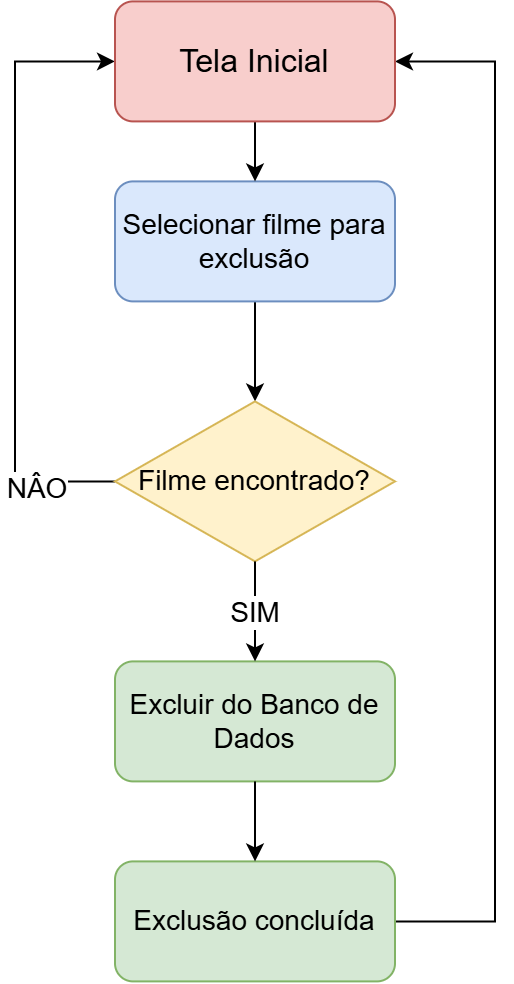

The diagram above was exported from draw.io. Its source (the exported page's mxGraphModel, read from the mxfile embedded in the PNG):
<mxGraphModel dx="1241" dy="644" grid="1" gridSize="10" guides="1" tooltips="1" connect="1" arrows="1" fold="1" page="1" pageScale="1" pageWidth="1169" pageHeight="827" math="0" shadow="0" adaptiveColors="auto">
  <root>
    <mxCell id="0" />
    <mxCell id="1" parent="0" />
    <mxCell id="6-SLWl2mXOknBYFWDQ5b-16" edge="1" parent="1" source="6-SLWl2mXOknBYFWDQ5b-3" style="edgeStyle=orthogonalEdgeStyle;rounded=0;orthogonalLoop=1;jettySize=auto;html=1;entryX=0.5;entryY=0;entryDx=0;entryDy=0;fontSize=14;" target="6-SLWl2mXOknBYFWDQ5b-7">
      <mxGeometry relative="1" as="geometry" />
    </mxCell>
    <mxCell id="6-SLWl2mXOknBYFWDQ5b-3" parent="1" style="rounded=1;whiteSpace=wrap;html=1;fillColor=#dae8fc;strokeColor=#6c8ebf;fontSize=14;" value="Selecionar filme para exclusão" vertex="1">
      <mxGeometry height="60" width="140" x="510" y="170" as="geometry" />
    </mxCell>
    <mxCell id="6-SLWl2mXOknBYFWDQ5b-18" edge="1" parent="1" source="6-SLWl2mXOknBYFWDQ5b-7" style="edgeStyle=orthogonalEdgeStyle;rounded=0;orthogonalLoop=1;jettySize=auto;html=1;exitX=0;exitY=0.5;exitDx=0;exitDy=0;entryX=0;entryY=0.5;entryDx=0;entryDy=0;fontSize=14;" target="6-SLWl2mXOknBYFWDQ5b-19">
      <mxGeometry relative="1" as="geometry">
        <Array as="points">
          <mxPoint x="460" y="320" />
          <mxPoint x="460" y="110" />
        </Array>
        <mxPoint x="450" y="320" as="targetPoint" />
      </mxGeometry>
    </mxCell>
    <mxCell id="6-SLWl2mXOknBYFWDQ5b-21" connectable="0" parent="6-SLWl2mXOknBYFWDQ5b-18" style="edgeLabel;html=1;align=center;verticalAlign=middle;resizable=0;points=[];fontSize=14;" value="NÂO" vertex="1">
      <mxGeometry relative="1" x="-0.2631" y="3" as="geometry">
        <mxPoint x="13" y="67" as="offset" />
      </mxGeometry>
    </mxCell>
    <mxCell id="6-SLWl2mXOknBYFWDQ5b-7" parent="1" style="rhombus;whiteSpace=wrap;html=1;fillColor=#fff2cc;strokeColor=#d6b656;fontSize=14;" value="Filme encontrado?" vertex="1">
      <mxGeometry height="80" width="140" x="510" y="280" as="geometry" />
    </mxCell>
    <mxCell id="6-SLWl2mXOknBYFWDQ5b-8" parent="1" style="rounded=1;whiteSpace=wrap;html=1;fillColor=#d5e8d4;strokeColor=#82b366;fontSize=14;" value="Excluir do Banco de Dados" vertex="1">
      <mxGeometry height="60" width="140" x="510" y="410" as="geometry" />
    </mxCell>
    <mxCell id="6-SLWl2mXOknBYFWDQ5b-22" edge="1" parent="1" source="6-SLWl2mXOknBYFWDQ5b-9" style="edgeStyle=orthogonalEdgeStyle;rounded=0;orthogonalLoop=1;jettySize=auto;html=1;exitX=1;exitY=0.5;exitDx=0;exitDy=0;entryX=1;entryY=0.5;entryDx=0;entryDy=0;" target="6-SLWl2mXOknBYFWDQ5b-19">
      <mxGeometry relative="1" as="geometry">
        <Array as="points">
          <mxPoint x="700" y="540" />
          <mxPoint x="700" y="110" />
        </Array>
      </mxGeometry>
    </mxCell>
    <mxCell id="6-SLWl2mXOknBYFWDQ5b-9" parent="1" style="rounded=1;whiteSpace=wrap;html=1;fillColor=#d5e8d4;strokeColor=#82b366;fontSize=14;" value="Exclusão concluída" vertex="1">
      <mxGeometry height="60" width="140" x="510" y="510" as="geometry" />
    </mxCell>
    <mxCell id="6-SLWl2mXOknBYFWDQ5b-13" edge="1" parent="1" source="6-SLWl2mXOknBYFWDQ5b-7" style="edgeStyle=orthogonalEdgeStyle;rounded=1;html=1;endArrow=classic;fontSize=14;" target="6-SLWl2mXOknBYFWDQ5b-8" value="SIM">
      <mxGeometry relative="1" as="geometry" />
    </mxCell>
    <mxCell id="6-SLWl2mXOknBYFWDQ5b-14" edge="1" parent="1" source="6-SLWl2mXOknBYFWDQ5b-8" style="edgeStyle=orthogonalEdgeStyle;rounded=1;html=1;endArrow=classic;fontSize=14;" target="6-SLWl2mXOknBYFWDQ5b-9" value="">
      <mxGeometry relative="1" as="geometry" />
    </mxCell>
    <mxCell id="6-SLWl2mXOknBYFWDQ5b-20" edge="1" parent="1" source="6-SLWl2mXOknBYFWDQ5b-19" style="edgeStyle=orthogonalEdgeStyle;rounded=0;orthogonalLoop=1;jettySize=auto;html=1;exitX=0.5;exitY=1;exitDx=0;exitDy=0;entryX=0.5;entryY=0;entryDx=0;entryDy=0;fontSize=14;" target="6-SLWl2mXOknBYFWDQ5b-3">
      <mxGeometry relative="1" as="geometry" />
    </mxCell>
    <mxCell id="6-SLWl2mXOknBYFWDQ5b-19" parent="1" style="rounded=1;whiteSpace=wrap;html=1;fillColor=#f8cecc;strokeColor=#b85450;fontSize=14;" value="&lt;font style=&quot;font-size: 16px;&quot;&gt;Tela Inicial&lt;/font&gt;" vertex="1">
      <mxGeometry height="60" width="140" x="510" y="80" as="geometry" />
    </mxCell>
  </root>
</mxGraphModel>